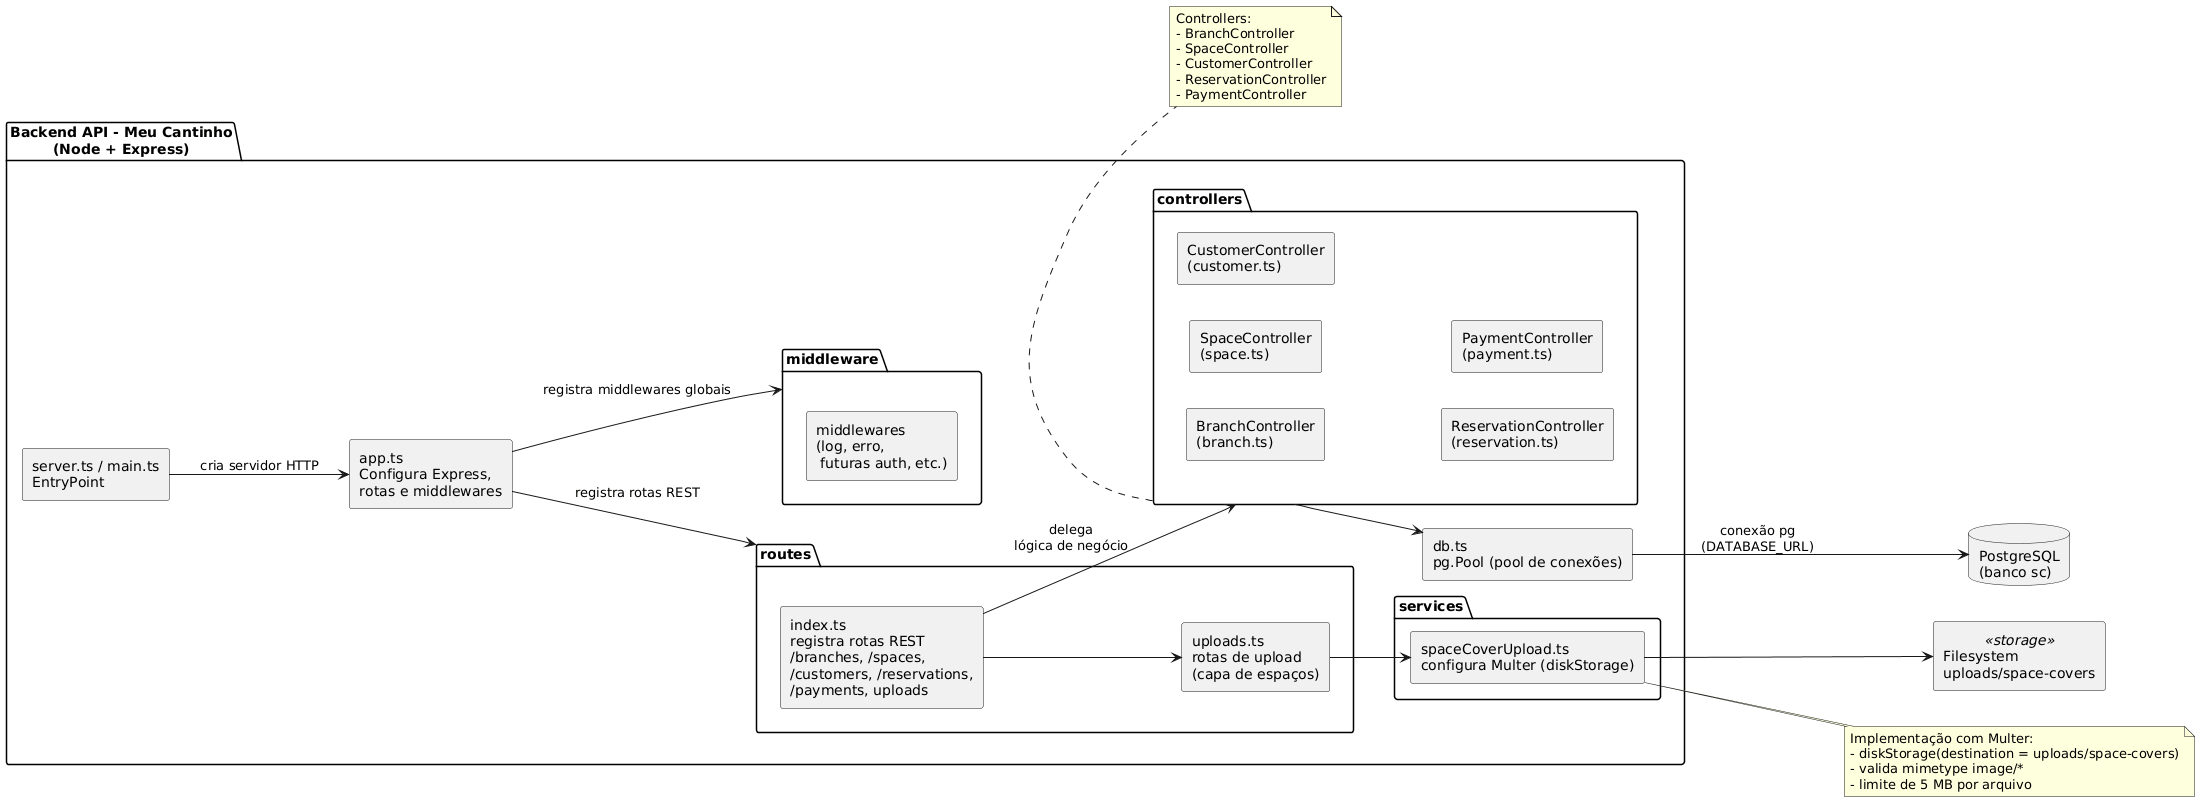

The diagram above was rendered by PlantUML. Its source (embedded in the PNG):
@startuml
skinparam componentStyle rectangle
skinparam shadowing false
left to right direction

package "Backend API - Meu Cantinho\n(Node + Express)" {

  ' ========= Entrada / Bootstrap =========
  [server.ts / main.ts\nEntryPoint] as EntryPoint
  [app.ts\nConfigura Express,\nrotas e middlewares] as AppTs

  ' ========= Rotas =========
  package "routes" as RoutesPkg {
    [index.ts\nregistra rotas REST\n/branches, /spaces,\n/customers, /reservations,\n/payments, uploads] as RoutesIndex
    [uploads.ts\nrotas de upload\n(capa de espaços)] as RoutesUploads
  }

  ' ========= Controllers =========
  package "controllers" as CtrlPkg {
    [BranchController\n(branch.ts)] as BranchCtrl
    [SpaceController\n(space.ts)] as SpaceCtrl
    [CustomerController\n(customer.ts)] as CustomerCtrl
    [ReservationController\n(reservation.ts)] as ReservationCtrl
    [PaymentController\n(payment.ts)] as PaymentCtrl
  }

  ' ========= Services =========
  package "services" as SvcPkg {
    [spaceCoverUpload.ts\nconfigura Multer (diskStorage)] as SpaceCoverUploadService
  }

  ' ========= Middleware =========
  package "middleware" as MwPkg {
    [middlewares\n(log, erro,\n futuras auth, etc.)] as Middlewares
  }

  ' ========= Acesso a Dados =========
  [db.ts\npg.Pool (pool de conexões)] as DbPool
}

database "PostgreSQL\n(banco sc)" as DB
component "Filesystem\nuploads/space-covers" as FS <<storage>>

' ========= Fluxo principal =========
EntryPoint --> AppTs : cria servidor HTTP
AppTs --> MwPkg : registra middlewares globais
AppTs --> RoutesPkg : registra rotas REST

RoutesIndex --> CtrlPkg : delega\nlógica de negócio
RoutesIndex --> RoutesUploads

CtrlPkg --> DbPool
DbPool --> DB : conexão pg\n(DATABASE_URL)

' ========= Uploads =========
RoutesUploads --> SpaceCoverUploadService
SpaceCoverUploadService --> FS

' ========= Notas explicativas =========
note bottom of CtrlPkg
  Controllers:
  - BranchController
  - SpaceController
  - CustomerController
  - ReservationController
  - PaymentController
end note

note right of SpaceCoverUploadService
  Implementação com Multer:
  - diskStorage(destination = uploads/space-covers)
  - valida mimetype image/*
  - limite de 5 MB por arquivo
end note
@enduml